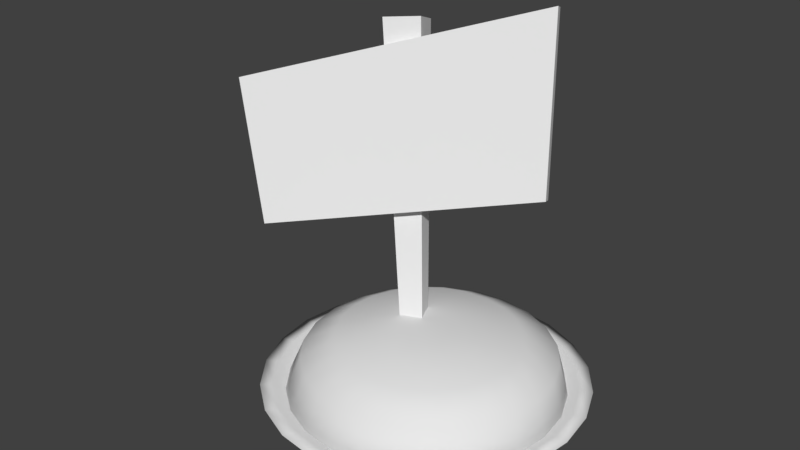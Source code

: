 # Source: poison.blend  (saved by Blender 2.79.0; exported with 4.5.12 LTS)
import bpy
from mathutils import Matrix  # noqa: F401  (used for matrix-valued properties, if any)

bpy.ops.wm.read_factory_settings(use_empty=True)
scene = bpy.context.scene
scene.name = 'Scene'

# ---- collections
col_collection_1 = bpy.data.collections.new('Collection 1'); scene.collection.children.link(col_collection_1)

# ---- materials (node trees are filled in below, after node groups)
mat_poison = bpy.data.materials.new('Poison')
mat_poison.alpha_threshold = 0.0
mat_poison.use_transparent_shadow = False
mat_poison.roughness = 0.5
mat_poison.line_color = (0.0, 0.0, 0.0, 1.0)

# ---- material node trees

# ---- world
world_world = bpy.data.worlds.new('World'); scene.world = world_world
world_world.color = (0.05088, 0.05088, 0.05088)
world_world.use_sun_shadow = False
world_world.sun_shadow_jitter_overblur = 0.0
world_world.cycles.sampling_method = 'MANUAL'

# ---- meshes
me_cube = bpy.data.meshes.new('Cube')
me_cube.from_pydata([(-0.2594, 1.12, 0.5502), (-1.074, 0.3059, 0.5502), (-0.9588, 0.5837, 0.5502), (-0.7758, 0.8223, 0.5502), (-0.5372, 1.005, 0.5502), (-0.9588, -0.5681, 0.5502), (-9.76e-05, 1.107, -0.08978), (-9.761e-05, 1.499, 0.271), (0.2843, 1.069, -0.08978), (0.3858, 1.448, 0.271), (0.5494, 0.9596, -0.08978), (0.7453, 1.299, 0.271), (0.777, 0.7849, -0.08978), (1.054, 1.062, 0.271), (0.9517, 0.5573, -0.08978), (1.291, 0.7532, 0.271), (1.061, 0.2923, -0.08978), (1.44, 0.3937, 0.271), (1.099, 0.007812, -0.08978), (1.491, 0.007812, 0.271), (1.061, -0.2766, -0.08978), (1.44, -0.378, 0.271), (0.9517, -0.5417, -0.08978), (1.291, -0.7376, 0.271), (0.777, -0.7693, -0.08978), (1.054, -1.046, 0.271), (0.5494, -0.944, -0.08978), (0.7453, -1.283, 0.271), (0.2843, -1.054, -0.08978), (0.3858, -1.432, 0.271), (-9.708e-05, -1.091, -0.08978), (-9.69e-05, -1.483, 0.271), (-0.2845, -1.054, -0.08978), (-0.386, -1.432, 0.271), (-0.5496, -0.944, -0.08978), (-0.7455, -1.283, 0.271), (-0.7772, -0.7693, -0.08978), (-1.054, -1.046, 0.271), (-0.9519, -0.5417, -0.08978), (-1.291, -0.7376, 0.271), (-1.062, -0.2766, -0.08978), (-1.44, -0.378, 0.271), (-1.099, 0.007812, -0.08978), (-1.491, 0.007812, 0.271), (-1.062, 0.2923, -0.08978), (-1.44, 0.3937, 0.271), (-0.9519, 0.5573, -0.08978), (-1.291, 0.7532, 0.271), (-0.7772, 0.7849, -0.08978), (-1.054, 1.062, 0.271), (-0.5496, 0.9596, -0.08978), (-0.7455, 1.299, 0.271), (-0.2845, 1.069, -0.08978), (-0.386, 1.448, 0.271), (0.3531, 1.326, 0.271), (-9.761e-05, 1.372, 0.271), (0.6822, 1.19, 0.271), (0.9648, 0.9727, 0.271), (1.182, 0.6901, 0.271), (1.318, 0.361, 0.271), (1.364, 0.007812, 0.271), (1.318, -0.3454, 0.271), (1.182, -0.6745, 0.271), (0.9648, -0.9571, 0.271), (0.6822, -1.174, 0.271), (0.3531, -1.31, 0.271), (-9.696e-05, -1.357, 0.271), (-0.3533, -1.31, 0.271), (-0.6824, -1.174, 0.271), (-0.965, -0.9571, 0.271), (-1.182, -0.6745, 0.271), (-1.318, -0.3454, 0.271), (-1.365, 0.007812, 0.271), (-1.318, 0.361, 0.271), (-1.182, 0.6901, 0.271), (-0.965, 0.9727, 0.271), (-0.6824, 1.19, 0.271), (-0.3533, 1.326, 0.271), (0.2729, 1.027, 0.08818), (-9.762e-05, 1.062, 0.08818), (0.5272, 0.9212, 0.08818), (0.7457, 0.7536, 0.08818), (0.9133, 0.5351, 0.08818), (1.019, 0.2808, 0.08818), (1.055, 0.007812, 0.08818), (1.019, -0.2652, 0.08818), (0.9133, -0.5195, 0.08818), (0.7457, -0.738, 0.08818), (0.5272, -0.9056, 0.08818), (0.2729, -1.011, 0.08818), (-9.711e-05, -1.047, 0.08818), (-0.2731, -1.011, 0.08818), (-0.5274, -0.9056, 0.08818), (-0.7459, -0.738, 0.08818), (-0.9135, -0.5195, 0.08818), (-1.019, -0.2652, 0.08818), (-1.055, 0.007812, 0.08818), (-1.019, 0.2808, 0.08818), (-0.9135, 0.5351, 0.08818), (-0.7459, 0.7536, 0.08818), (-0.5274, 0.9212, 0.08818), (-0.2731, 1.027, 0.08818), (-1.074, -0.2903, 0.5502), (-1.113, 0.007812, 0.5502), (-0.5372, -0.9897, 0.5502), (-0.7758, -0.8067, 0.5502), (0.0387, -1.144, 0.5502), (-0.2594, -1.105, 0.5502), (1.036, 0.5837, 0.5502), (0.6146, -0.9897, 0.5502), (0.3368, -1.105, 0.5502), (1.036, -0.5681, 0.5502), (0.8532, -0.8067, 0.5502), (0.0387, 1.16, 0.5502), (0.3368, 1.12, 0.5502), (1.151, 0.3059, 0.5502), (1.191, 0.007812, 0.5502), (1.151, -0.2903, 0.5502), (0.6146, 1.005, 0.5502), (0.8532, 0.8223, 0.5502), (-0.3336, 1.252, 0.1552), (-0.6444, 1.124, 0.1552), (-0.9112, 0.919, 0.1552), (-1.116, 0.6521, 0.1552), (-1.245, 0.3413, 0.1552), (-1.289, 0.007812, 0.1552), (-1.245, -0.3257, 0.1552), (-1.116, -0.6365, 0.1552), (-0.9112, -0.9033, 0.1552), (-0.6444, -1.108, 0.1552), (-0.3336, -1.237, 0.1552), (-9.7e-05, -1.281, 0.1552), (0.3334, -1.237, 0.1552), (0.6442, -1.108, 0.1552), (0.911, -0.9033, 0.1552), (1.116, -0.6365, 0.1552), (1.245, -0.3257, 0.1552), (1.288, 0.007812, 0.1552), (1.245, 0.3413, 0.1552), (1.116, 0.6521, 0.1552), (0.911, 0.919, 0.1552), (0.6442, 1.124, 0.1552), (-9.761e-05, 1.296, 0.1552), (0.3334, 1.252, 0.1552), (0.2348, -0.8029, 0.716), (0.4372, -0.719, 0.716), (0.4372, 0.7347, 0.716), (0.2348, 0.8185, 0.716), (0.8282, -0.2094, 0.716), (0.8568, 0.007812, 0.716), (0.611, 0.6013, 0.716), (0.7444, -0.4118, 0.716), (0.611, -0.5857, 0.716), (0.8282, 0.225, 0.716), (-0.1997, -0.8029, 0.716), (0.01754, -0.8315, 0.716), (0.7444, 0.4275, 0.716), (-0.4021, -0.719, 0.716), (-0.5759, -0.5857, 0.716), (-0.5759, 0.6013, 0.716), (-0.7093, 0.4275, 0.716), (-0.4021, 0.7347, 0.716), (0.01754, 0.8471, 0.716), (-0.1997, 0.8185, 0.716), (-0.7932, 0.225, 0.716), (-0.7093, -0.4118, 0.716), (-0.8218, 0.007812, 0.716), (-0.7932, -0.2094, 0.716), (0.07066, -0.2582, 0.7779), (0.1386, -0.2301, 0.7779), (0.1386, 0.258, 0.7779), (0.07066, 0.2861, 0.7779), (0.2699, -0.05897, 0.7779), (0.2795, 0.01396, 0.7779), (0.197, 0.2132, 0.7779), (0.2418, -0.1269, 0.7779), (0.197, -0.1853, 0.7779), (0.2699, 0.08689, 0.7779), (-0.07519, -0.2582, 0.7779), (-0.002265, -0.2678, 0.7779), (0.2418, 0.1548, 0.7779), (-0.1432, -0.2301, 0.7779), (-0.2015, -0.1853, 0.7779), (-0.2015, 0.2132, 0.7779), (-0.2463, 0.1548, 0.7779), (-0.1432, 0.258, 0.7779), (-0.002265, 0.2957, 0.7779), (-0.07519, 0.2861, 0.7779), (-0.2744, 0.08689, 0.7779), (-0.2463, -0.1269, 0.7779), (-0.284, 0.01396, 0.7779), (-0.2744, -0.05897, 0.7779), (-0.3179, 0.01952, 0.7352), (-1.011, 0.6145, 3.265), (-0.3943, 0.1998, 0.6662), (-1.138, 0.9155, 3.15), (-0.1305, 0.1065, 0.7551), (-0.6979, 0.7598, 3.298), (-0.2069, 0.2868, 0.6861), (-0.8254, 1.061, 3.183), (-1.567, -0.4041, 1.465), (-2.067, -0.1452, 2.68), (-1.608, -0.3083, 1.429), (-2.104, -0.05769, 2.646), (0.6907, 0.7301, 1.963), (0.3997, 1.198, 3.491), (0.6422, 0.8448, 1.919), (0.3554, 1.303, 3.451)], [], [(6, 7, 9, 8), (8, 9, 11, 10), (10, 11, 13, 12), (12, 13, 15, 14), (14, 15, 17, 16), (16, 17, 19, 18), (18, 19, 21, 20), (20, 21, 23, 22), (22, 23, 25, 24), (24, 25, 27, 26), (26, 27, 29, 28), (28, 29, 31, 30), (30, 31, 33, 32), (32, 33, 35, 34), (34, 35, 37, 36), (36, 37, 39, 38), (38, 39, 41, 40), (40, 41, 43, 42), (42, 43, 45, 44), (44, 45, 47, 46), (46, 47, 49, 48), (48, 49, 51, 50), (29, 27, 64, 65), (50, 51, 53, 52), (52, 53, 7, 6), (6, 8, 10, 12, 14, 16, 18, 20, 22, 24, 26, 28, 30, 32, 34, 36, 38, 40, 42, 44, 46, 48, 50, 52), (67, 66, 90, 91), (39, 37, 69, 70), (49, 47, 74, 75), (15, 13, 57, 58), (25, 23, 62, 63), (35, 33, 67, 68), (45, 43, 72, 73), (7, 53, 77, 55), (11, 9, 54, 56), (21, 19, 60, 61), (31, 29, 65, 66), (41, 39, 70, 71), (51, 49, 75, 76), (17, 15, 58, 59), (27, 25, 63, 64), (37, 35, 68, 69), (47, 45, 73, 74), (13, 11, 56, 57), (23, 21, 61, 62), (9, 7, 55, 54), (33, 31, 66, 67), (43, 41, 71, 72), (53, 51, 76, 77), (19, 17, 59, 60), (78, 79, 101, 100, 99, 98, 97, 96, 95, 94, 93, 92, 91, 90, 89, 88, 87, 86, 85, 84, 83, 82, 81, 80), (60, 59, 83, 84), (75, 74, 98, 99), (68, 67, 91, 92), (61, 60, 84, 85), (76, 75, 99, 100), (69, 68, 92, 93), (62, 61, 85, 86), (77, 76, 100, 101), (54, 55, 79, 78), (70, 69, 93, 94), (63, 62, 86, 87), (55, 77, 101, 79), (56, 54, 78, 80), (71, 70, 94, 95), (64, 63, 87, 88), (57, 56, 80, 81), (72, 71, 95, 96), (65, 64, 88, 89), (58, 57, 81, 82), (73, 72, 96, 97), (66, 65, 89, 90), (59, 58, 82, 83), (74, 73, 97, 98), (126, 127, 5, 102), (143, 141, 140, 139, 138, 137, 136, 135, 134, 133, 132, 131, 130, 129, 128, 127, 126, 125, 124, 123, 122, 121, 120, 142), (129, 130, 107, 104), (111, 117, 148, 151), (132, 133, 109, 110), (138, 139, 108, 115), (140, 141, 118, 119), (120, 121, 4, 0), (133, 134, 112, 109), (137, 138, 115, 116), (136, 137, 116, 117), (127, 128, 105, 5), (125, 126, 102, 103), (130, 131, 106, 107), (143, 142, 113, 114), (123, 124, 1, 2), (131, 132, 110, 106), (134, 135, 111, 112), (121, 122, 3, 4), (128, 129, 104, 105), (122, 123, 2, 3), (135, 136, 117, 111), (139, 140, 119, 108), (142, 120, 0, 113), (141, 143, 114, 118), (124, 125, 103, 1), (148, 149, 173, 172), (103, 102, 167, 166), (112, 111, 151, 152), (104, 107, 154, 157), (102, 5, 165, 167), (116, 115, 153, 149), (109, 112, 152, 145), (105, 104, 157, 158), (0, 4, 161, 163), (107, 106, 155, 154), (1, 103, 166, 164), (115, 108, 156, 153), (117, 116, 149, 148), (3, 2, 160, 159), (110, 109, 145, 144), (113, 0, 163, 162), (119, 118, 146, 150), (4, 3, 159, 161), (118, 114, 147, 146), (108, 119, 150, 156), (2, 1, 164, 160), (114, 113, 162, 147), (106, 110, 144, 155), (5, 105, 158, 165), (171, 186, 187, 185, 183, 184, 188, 190, 191, 189, 182, 181, 178, 179, 168, 169, 176, 175, 172, 173, 177, 180, 174, 170), (162, 163, 187, 186), (155, 144, 168, 179), (150, 146, 170, 174), (160, 164, 188, 184), (157, 154, 178, 181), (151, 148, 172, 175), (165, 158, 182, 189), (158, 157, 181, 182), (152, 151, 175, 176), (166, 167, 191, 190), (159, 160, 184, 183), (149, 153, 177, 173), (167, 165, 189, 191), (161, 159, 183, 185), (154, 155, 179, 178), (163, 161, 185, 187), (144, 145, 169, 168), (147, 162, 186, 171), (153, 156, 180, 177), (164, 166, 190, 188), (146, 147, 171, 170), (145, 152, 176, 169), (156, 150, 174, 180), (192, 193, 195, 194), (194, 195, 199, 198), (198, 199, 197, 196), (196, 197, 193, 192), (194, 198, 196, 192), (199, 195, 193, 197), (200, 201, 203, 202), (202, 203, 207, 206), (206, 207, 205, 204), (204, 205, 201, 200), (202, 206, 204, 200), (207, 203, 201, 205)])
me_cube.polygons.foreach_set('use_smooth', [1, 1, 1, 1, 1, 1, 1, 1, 1, 1, 1, 1, 1, 1, 1, 1, 1, 1, 1, 1, 1, 1, 1, 1, 1, 1, 1, 1, 1, 1, 1, 1, 1, 1, 1, 1, 1, 1, 1, 1, 1, 1, 1, 1, 1, 1, 1, 1, 1, 1, 1, 1, 1, 1, 1, 1, 1, 1, 1, 1, 1, 1, 1, 1, 1, 1, 1, 1, 1, 1, 1, 1, 1, 1, 1, 1, 1, 1, 1, 1, 1, 1, 1, 1, 1, 1, 1, 1, 1, 1, 1, 1, 1, 1, 1, 1, 1, 1, 1, 1, 1, 1, 1, 1, 1, 1, 1, 1, 1, 1, 1, 1, 1, 1, 1, 1, 1, 1, 1, 1, 1, 1, 1, 1, 1, 1, 1, 1, 1, 1, 1, 1, 1, 1, 1, 1, 1, 1, 1, 1, 1, 1, 1, 1, 1, 1, 1, 1, 0, 0, 0, 0, 0, 0, 0, 0, 0, 0, 0, 0])
_uv = me_cube.uv_layers.new(name='UVMap')
_uv.uv.foreach_set('vector', [0.2905, 0.4366, 0.2905, 0.5004, 0.3534, 0.4922, 0.3369, 0.4305, 0.3369, 0.4305, 0.3534, 0.4922, 0.412, 0.4679, 0.3801, 0.4126, 0.3801, 0.4126, 0.412, 0.4679, 0.4623, 0.4293, 0.4172, 0.3842, 0.4172, 0.3842, 0.4623, 0.4293, 0.5009, 0.379, 0.4456, 0.3471, 0.4456, 0.3471, 0.5009, 0.379, 0.5252, 0.3204, 0.4635, 0.3039, 0.4635, 0.3039, 0.5252, 0.3204, 0.5334, 0.2575, 0.4696, 0.2575, 0.4696, 0.2575, 0.5334, 0.2575, 0.5252, 0.1947, 0.4635, 0.2112, 0.4635, 0.2112, 0.5252, 0.1947, 0.5009, 0.1361, 0.4456, 0.168, 0.4456, 0.168, 0.5009, 0.1361, 0.4623, 0.08579, 0.4172, 0.1309, 0.4172, 0.1309, 0.4623, 0.08579, 0.412, 0.04719, 0.3801, 0.1025, 0.3801, 0.1025, 0.412, 0.04719, 0.3534, 0.02292, 0.3369, 0.08458, 0.3369, 0.08458, 0.3534, 0.02292, 0.2905, 0.01464, 0.2905, 0.07848, 0.2905, 0.07848, 0.2905, 0.01464, 0.2277, 0.02292, 0.2442, 0.08458, 0.2442, 0.08458, 0.2277, 0.02292, 0.1691, 0.04719, 0.201, 0.1025, 0.201, 0.1025, 0.1691, 0.04719, 0.1188, 0.08579, 0.1639, 0.1309, 0.1639, 0.1309, 0.1188, 0.08579, 0.08019, 0.1361, 0.1355, 0.168, 0.1355, 0.168, 0.08019, 0.1361, 0.05593, 0.1947, 0.1176, 0.2112, 0.1176, 0.2112, 0.05593, 0.1947, 0.04765, 0.2575, 0.1115, 0.2575, 0.1115, 0.2575, 0.04765, 0.2575, 0.05593, 0.3204, 0.1176, 0.3039, 0.1176, 0.3039, 0.05593, 0.3204, 0.08019, 0.379, 0.1355, 0.3471, 0.1355, 0.3471, 0.08019, 0.379, 0.1188, 0.4293, 0.1639, 0.3842, 0.1639, 0.3842, 0.1188, 0.4293, 0.1691, 0.4679, 0.201, 0.4126, 0.3534, 0.02292, 0.412, 0.04719, 0.4017, 0.065, 0.3481, 0.04279, 0.201, 0.4126, 0.1691, 0.4679, 0.2277, 0.4922, 0.2442, 0.4305, 0.2442, 0.4305, 0.2277, 0.4922, 0.2905, 0.5004, 0.2905, 0.4366, 0.2905, 0.4366, 0.3369, 0.4305, 0.3801, 0.4126, 0.4172, 0.3842, 0.4456, 0.3471, 0.4635, 0.3039, 0.4696, 0.2575, 0.4635, 0.2112, 0.4456, 0.168, 0.4172, 0.1309, 0.3801, 0.1025, 0.3369, 0.08458, 0.2905, 0.07848, 0.2442, 0.08458, 0.201, 0.1025, 0.1639, 0.1309, 0.1355, 0.168, 0.1176, 0.2112, 0.1115, 0.2575, 0.1176, 0.3039, 0.1355, 0.3471, 0.1639, 0.3842, 0.201, 0.4126, 0.2442, 0.4305, 0.233, 0.04279, 0.2905, 0.03522, 0.2905, 0.08571, 0.2461, 0.09156, 0.08019, 0.1361, 0.1188, 0.08579, 0.1333, 0.1003, 0.09801, 0.1464, 0.1188, 0.4293, 0.08019, 0.379, 0.09801, 0.3687, 0.1333, 0.4147, 0.5009, 0.379, 0.4623, 0.4293, 0.4478, 0.4147, 0.4831, 0.3687, 0.4623, 0.08579, 0.5009, 0.1361, 0.4831, 0.1464, 0.4478, 0.1003, 0.1691, 0.04719, 0.2277, 0.02292, 0.233, 0.04279, 0.1794, 0.065, 0.05593, 0.3204, 0.04765, 0.2575, 0.06822, 0.2575, 0.0758, 0.3151, 0.2905, 0.5004, 0.2277, 0.4922, 0.233, 0.4723, 0.2905, 0.4799, 0.412, 0.4679, 0.3534, 0.4922, 0.3481, 0.4723, 0.4017, 0.4501, 0.5252, 0.1947, 0.5334, 0.2575, 0.5129, 0.2575, 0.5053, 0.2, 0.2905, 0.01464, 0.3534, 0.02292, 0.3481, 0.04279, 0.2905, 0.03522, 0.05593, 0.1947, 0.08019, 0.1361, 0.09801, 0.1464, 0.0758, 0.2, 0.1691, 0.4679, 0.1188, 0.4293, 0.1333, 0.4147, 0.1794, 0.4501, 0.5252, 0.3204, 0.5009, 0.379, 0.4831, 0.3687, 0.5053, 0.3151, 0.412, 0.04719, 0.4623, 0.08579, 0.4478, 0.1003, 0.4017, 0.065, 0.1188, 0.08579, 0.1691, 0.04719, 0.1794, 0.065, 0.1333, 0.1003, 0.08019, 0.379, 0.05593, 0.3204, 0.0758, 0.3151, 0.09801, 0.3687, 0.4623, 0.4293, 0.412, 0.4679, 0.4017, 0.4501, 0.4478, 0.4147, 0.5009, 0.1361, 0.5252, 0.1947, 0.5053, 0.2, 0.4831, 0.1464, 0.3534, 0.4922, 0.2905, 0.5004, 0.2905, 0.4799, 0.3481, 0.4723, 0.2277, 0.02292, 0.2905, 0.01464, 0.2905, 0.03522, 0.233, 0.04279, 0.04765, 0.2575, 0.05593, 0.1947, 0.0758, 0.2, 0.06822, 0.2575, 0.2277, 0.4922, 0.1691, 0.4679, 0.1794, 0.4501, 0.233, 0.4723, 0.5334, 0.2575, 0.5252, 0.3204, 0.5053, 0.3151, 0.5129, 0.2575, 0.335, 0.4235, 0.2905, 0.4294, 0.2461, 0.4235, 0.2046, 0.4063, 0.169, 0.379, 0.1417, 0.3435, 0.1246, 0.302, 0.1187, 0.2575, 0.1246, 0.2131, 0.1417, 0.1716, 0.169, 0.136, 0.2046, 0.1087, 0.2461, 0.09156, 0.2905, 0.08571, 0.335, 0.09156, 0.3765, 0.1087, 0.412, 0.136, 0.4394, 0.1716, 0.4565, 0.2131, 0.4624, 0.2575, 0.4565, 0.302, 0.4394, 0.3435, 0.412, 0.379, 0.3765, 0.4063, 0.5129, 0.2575, 0.5053, 0.3151, 0.4565, 0.302, 0.4624, 0.2575, 0.1333, 0.4147, 0.09801, 0.3687, 0.1417, 0.3435, 0.169, 0.379, 0.1794, 0.065, 0.233, 0.04279, 0.2461, 0.09156, 0.2046, 0.1087, 0.5053, 0.2, 0.5129, 0.2575, 0.4624, 0.2575, 0.4565, 0.2131, 0.1794, 0.4501, 0.1333, 0.4147, 0.169, 0.379, 0.2046, 0.4063, 0.1333, 0.1003, 0.1794, 0.065, 0.2046, 0.1087, 0.169, 0.136, 0.4831, 0.1464, 0.5053, 0.2, 0.4565, 0.2131, 0.4394, 0.1716, 0.233, 0.4723, 0.1794, 0.4501, 0.2046, 0.4063, 0.2461, 0.4235, 0.3481, 0.4723, 0.2905, 0.4799, 0.2905, 0.4294, 0.335, 0.4235, 0.09801, 0.1464, 0.1333, 0.1003, 0.169, 0.136, 0.1417, 0.1716, 0.4478, 0.1003, 0.4831, 0.1464, 0.4394, 0.1716, 0.412, 0.136, 0.2905, 0.4799, 0.233, 0.4723, 0.2461, 0.4235, 0.2905, 0.4294, 0.4017, 0.4501, 0.3481, 0.4723, 0.335, 0.4235, 0.3765, 0.4063, 0.0758, 0.2, 0.09801, 0.1464, 0.1417, 0.1716, 0.1246, 0.2131, 0.4017, 0.065, 0.4478, 0.1003, 0.412, 0.136, 0.3765, 0.1087, 0.4478, 0.4147, 0.4017, 0.4501, 0.3765, 0.4063, 0.412, 0.379, 0.06822, 0.2575, 0.0758, 0.2, 0.1246, 0.2131, 0.1187, 0.2575, 0.3481, 0.04279, 0.4017, 0.065, 0.3765, 0.1087, 0.335, 0.09156, 0.4831, 0.3687, 0.4478, 0.4147, 0.412, 0.379, 0.4394, 0.3435, 0.0758, 0.3151, 0.06822, 0.2575, 0.1187, 0.2575, 0.1246, 0.302, 0.2905, 0.03522, 0.3481, 0.04279, 0.335, 0.09156, 0.2905, 0.08571, 0.5053, 0.3151, 0.4831, 0.3687, 0.4394, 0.3435, 0.4565, 0.302, 0.09801, 0.3687, 0.0758, 0.3151, 0.1246, 0.302, 0.1417, 0.3435, 0.5549, 0.7238, 0.576, 0.6729, 0.6151, 0.6918, 0.5978, 0.7336, 0.3449, 0.4603, 0.3955, 0.4393, 0.439, 0.406, 0.4724, 0.3625, 0.4933, 0.3119, 0.5005, 0.2575, 0.4933, 0.2032, 0.4724, 0.1526, 0.439, 0.1091, 0.3955, 0.07573, 0.3449, 0.05476, 0.2905, 0.0476, 0.2362, 0.05476, 0.1856, 0.07573, 0.1421, 0.1091, 0.1087, 0.1526, 0.08777, 0.2032, 0.08061, 0.2575, 0.08776, 0.3119, 0.1087, 0.3625, 0.1421, 0.406, 0.1856, 0.4393, 0.2362, 0.4603, 0.2905, 0.4675, 0.6532, 0.5957, 0.7041, 0.5746, 0.7203, 0.6112, 0.6785, 0.6285, 0.915, 0.6918, 0.9323, 0.7336, 0.8837, 0.7458, 0.8711, 0.7153, 0.8133, 0.5746, 0.8642, 0.5957, 0.8516, 0.6285, 0.8099, 0.6112, 0.9625, 0.833, 0.9414, 0.8839, 0.915, 0.865, 0.9323, 0.8232, 0.9079, 0.9276, 0.8642, 0.9611, 0.8516, 0.9283, 0.8875, 0.9008, 0.7041, 0.9822, 0.6532, 0.9611, 0.6785, 0.9283, 0.7203, 0.9456, 0.8642, 0.5957, 0.9079, 0.6292, 0.8875, 0.656, 0.8516, 0.6285, 0.9697, 0.7784, 0.9625, 0.833, 0.9323, 0.8232, 0.9382, 0.7784, 0.9625, 0.7238, 0.9697, 0.7784, 0.9382, 0.7784, 0.9323, 0.7336, 0.576, 0.6729, 0.6095, 0.6292, 0.6426, 0.656, 0.6151, 0.6918, 0.5477, 0.7784, 0.5549, 0.7238, 0.5978, 0.7336, 0.5919, 0.7784, 0.7041, 0.5746, 0.7587, 0.5674, 0.7651, 0.6053, 0.7203, 0.6112, 0.8133, 0.9822, 0.7587, 0.9894, 0.7651, 0.9515, 0.8099, 0.9456, 0.576, 0.8839, 0.5549, 0.833, 0.5978, 0.8232, 0.6151, 0.865, 0.7587, 0.5674, 0.8133, 0.5746, 0.8099, 0.6112, 0.7651, 0.6053, 0.9079, 0.6292, 0.9414, 0.6729, 0.915, 0.6918, 0.8875, 0.656, 0.6532, 0.9611, 0.6095, 0.9276, 0.6426, 0.9008, 0.6785, 0.9283, 0.6095, 0.6292, 0.6532, 0.5957, 0.6785, 0.6285, 0.6426, 0.656, 0.6095, 0.9276, 0.576, 0.8839, 0.6151, 0.865, 0.6426, 0.9008, 0.9414, 0.6729, 0.9625, 0.7238, 0.9323, 0.7336, 0.915, 0.6918, 0.9414, 0.8839, 0.9079, 0.9276, 0.8875, 0.9008, 0.915, 0.865, 0.7587, 0.9894, 0.7041, 0.9822, 0.7203, 0.9456, 0.7651, 0.9515, 0.8642, 0.9611, 0.8133, 0.9822, 0.8099, 0.9456, 0.8516, 0.9283, 0.5549, 0.833, 0.5477, 0.7784, 0.5919, 0.7784, 0.5978, 0.8232, 0.8837, 0.7458, 0.888, 0.7784, 0.8013, 0.7793, 0.7998, 0.7684, 0.5919, 0.7784, 0.5978, 0.7336, 0.64, 0.7458, 0.6357, 0.7784, 0.8875, 0.656, 0.915, 0.6918, 0.8711, 0.7153, 0.8511, 0.6892, 0.6785, 0.6285, 0.7203, 0.6112, 0.7292, 0.6566, 0.6988, 0.6692, 0.5978, 0.7336, 0.6151, 0.6918, 0.6526, 0.7153, 0.64, 0.7458, 0.9382, 0.7784, 0.9323, 0.8232, 0.8837, 0.8111, 0.888, 0.7784, 0.8516, 0.6285, 0.8875, 0.656, 0.8511, 0.6892, 0.825, 0.6692, 0.6426, 0.656, 0.6785, 0.6285, 0.6988, 0.6692, 0.6727, 0.6892, 0.7203, 0.9456, 0.6785, 0.9283, 0.6988, 0.8877, 0.7292, 0.9003, 0.7203, 0.6112, 0.7651, 0.6053, 0.7619, 0.6523, 0.7292, 0.6566, 0.5978, 0.8232, 0.5919, 0.7784, 0.6357, 0.7784, 0.64, 0.8111, 0.9323, 0.8232, 0.915, 0.865, 0.8711, 0.8415, 0.8837, 0.8111, 0.9323, 0.7336, 0.9382, 0.7784, 0.888, 0.7784, 0.8837, 0.7458, 0.6426, 0.9008, 0.6151, 0.865, 0.6526, 0.8415, 0.6727, 0.8676, 0.8099, 0.6112, 0.8516, 0.6285, 0.825, 0.6692, 0.7945, 0.6566, 0.7651, 0.9515, 0.7203, 0.9456, 0.7292, 0.9003, 0.7619, 0.9046, 0.8875, 0.9008, 0.8516, 0.9283, 0.825, 0.8877, 0.8511, 0.8676, 0.6785, 0.9283, 0.6426, 0.9008, 0.6727, 0.8676, 0.6988, 0.8877, 0.8516, 0.9283, 0.8099, 0.9456, 0.7945, 0.9003, 0.825, 0.8877, 0.915, 0.865, 0.8875, 0.9008, 0.8511, 0.8676, 0.8711, 0.8415, 0.6151, 0.865, 0.5978, 0.8232, 0.64, 0.8111, 0.6526, 0.8415, 0.8099, 0.9456, 0.7651, 0.9515, 0.7619, 0.9046, 0.7945, 0.9003, 0.7651, 0.6053, 0.8099, 0.6112, 0.7945, 0.6566, 0.7619, 0.6523, 0.6151, 0.6918, 0.6426, 0.656, 0.6727, 0.6892, 0.6526, 0.7153, 0.7699, 0.8202, 0.7589, 0.8217, 0.7479, 0.8202, 0.7377, 0.816, 0.729, 0.8093, 0.7222, 0.8005, 0.718, 0.7903, 0.7165, 0.7793, 0.718, 0.7684, 0.7222, 0.7582, 0.729, 0.7494, 0.7377, 0.7426, 0.7479, 0.7384, 0.7589, 0.737, 0.7699, 0.7384, 0.7801, 0.7426, 0.7889, 0.7494, 0.7956, 0.7582, 0.7998, 0.7684, 0.8013, 0.7793, 0.7998, 0.7903, 0.7956, 0.8005, 0.7889, 0.8093, 0.7801, 0.816, 0.7619, 0.9046, 0.7292, 0.9003, 0.7479, 0.8202, 0.7589, 0.8217, 0.7619, 0.6523, 0.7945, 0.6566, 0.7699, 0.7384, 0.7589, 0.737, 0.8511, 0.8676, 0.825, 0.8877, 0.7801, 0.816, 0.7889, 0.8093, 0.6526, 0.8415, 0.64, 0.8111, 0.718, 0.7903, 0.7222, 0.8005, 0.6988, 0.6692, 0.7292, 0.6566, 0.7479, 0.7384, 0.7377, 0.7426, 0.8711, 0.7153, 0.8837, 0.7458, 0.7998, 0.7684, 0.7956, 0.7582, 0.6526, 0.7153, 0.6727, 0.6892, 0.729, 0.7494, 0.7222, 0.7582, 0.6727, 0.6892, 0.6988, 0.6692, 0.7377, 0.7426, 0.729, 0.7494, 0.8511, 0.6892, 0.8711, 0.7153, 0.7956, 0.7582, 0.7889, 0.7494, 0.6357, 0.7784, 0.64, 0.7458, 0.718, 0.7684, 0.7165, 0.7793, 0.6727, 0.8676, 0.6526, 0.8415, 0.7222, 0.8005, 0.729, 0.8093, 0.888, 0.7784, 0.8837, 0.8111, 0.7998, 0.7903, 0.8013, 0.7793, 0.64, 0.7458, 0.6526, 0.7153, 0.7222, 0.7582, 0.718, 0.7684, 0.6988, 0.8877, 0.6727, 0.8676, 0.729, 0.8093, 0.7377, 0.816, 0.7292, 0.6566, 0.7619, 0.6523, 0.7589, 0.737, 0.7479, 0.7384, 0.7292, 0.9003, 0.6988, 0.8877, 0.7377, 0.816, 0.7479, 0.8202, 0.7945, 0.6566, 0.825, 0.6692, 0.7801, 0.7426, 0.7699, 0.7384, 0.7945, 0.9003, 0.7619, 0.9046, 0.7589, 0.8217, 0.7699, 0.8202, 0.8837, 0.8111, 0.8711, 0.8415, 0.7956, 0.8005, 0.7998, 0.7903, 0.64, 0.8111, 0.6357, 0.7784, 0.7165, 0.7793, 0.718, 0.7903, 0.825, 0.8877, 0.7945, 0.9003, 0.7699, 0.8202, 0.7801, 0.816, 0.825, 0.6692, 0.8511, 0.6892, 0.7889, 0.7494, 0.7801, 0.7426, 0.8711, 0.8415, 0.8511, 0.8676, 0.7889, 0.8093, 0.7956, 0.8005, 0.4569, 0.6105, 0.4221, 0.7337, 0.416, 0.7387, 0.4532, 0.6135, 0.4532, 0.6135, 0.416, 0.7387, 0.4325, 0.7443, 0.4631, 0.6169, 0.4631, 0.6169, 0.4325, 0.7443, 0.4385, 0.7393, 0.4667, 0.6139, 0.4667, 0.6139, 0.4385, 0.7393, 0.4221, 0.7337, 0.4569, 0.6105, 0.4532, 0.6135, 0.4631, 0.6169, 0.4667, 0.6139, 0.4569, 0.6105, 0.4325, 0.7443, 0.416, 0.7387, 0.4221, 0.7337, 0.4385, 0.7393, 0.01391, 0.6107, 0.01962, 0.935, 0.02084, 0.9328, 0.01525, 0.6083, 0.01525, 0.6083, 0.02084, 0.9328, 0.455, 0.9442, 0.4801, 0.5951, 0.4801, 0.5951, 0.455, 0.9442, 0.4536, 0.9468, 0.4785, 0.598, 0.4785, 0.598, 0.4536, 0.9468, 0.01962, 0.935, 0.01391, 0.6107, 0.01525, 0.6083, 0.4801, 0.5951, 0.4785, 0.598, 0.01391, 0.6107, 0.455, 0.9442, 0.02084, 0.9328, 0.01962, 0.935, 0.4536, 0.9468])
me_cube.materials.append(mat_poison)
me_cube.use_remesh_preserve_volume = False
me_cube.use_remesh_preserve_attributes = False
me_cube.use_mirror_vertex_groups = False
me_cube.update()

# ---- objects
ob_cube = bpy.data.objects.new('Cube', me_cube)

# ---- transforms, parenting, visibility, modifiers, constraints
ob_cube.location = (0.0, 0.0, 0.0)
ob_cube.lock_rotations_4d = False
ob_cube.empty_display_type = 'ARROWS'
ob_cube.lineart.crease_threshold = 0.0

# ---- collection membership
col_collection_1.objects.link(ob_cube)

# ---- scene / render settings (as saved in the file)
scene.frame_start = 1; scene.frame_end = 250; scene.frame_set(1)
scene.render.engine = 'BLENDER_EEVEE_NEXT'
scene.render.resolution_percentage = 50
scene.render.dither_intensity = 0.0
scene.cycles.use_denoising = False
scene.cycles.samples = 128
scene.cycles.sampling_pattern = 'TABULATED_SOBOL'
scene.cycles.use_adaptive_sampling = False
scene.cycles.use_light_tree = False
scene.cycles.blur_glossy = 0.0
scene.cycles.sample_clamp_indirect = 0.0
scene.view_settings.view_transform = 'Standard'
bpy.context.view_layer.update()

# ---- added for rendering (the .blend has no active camera and no usable light): camera, sun
cam_auto = bpy.data.cameras.new('AutoCamera')
cam_auto.lens = 50.0
cam_auto.sensor_width = 36.0
cam_auto.clip_end = 1000.0
ob_auto_camera = bpy.data.objects.new('AutoCamera', cam_auto)
scene.collection.objects.link(ob_auto_camera)
ob_auto_camera.location = (5.13819, -6.52581, 6.05615)
ob_auto_camera.rotation_euler = (1.09748, -7.21219e-08, 0.694738)
scene.camera = ob_auto_camera
light_auto_sun = bpy.data.lights.new('AutoSun', 'SUN')
light_auto_sun.energy = 3.0
light_auto_sun.angle = 0.0523599
ob_auto_sun = bpy.data.objects.new('AutoSun', light_auto_sun)
scene.collection.objects.link(ob_auto_sun)
ob_auto_sun.rotation_euler = (0.872665, 0.174533, 0.523599)
bpy.context.view_layer.update()
